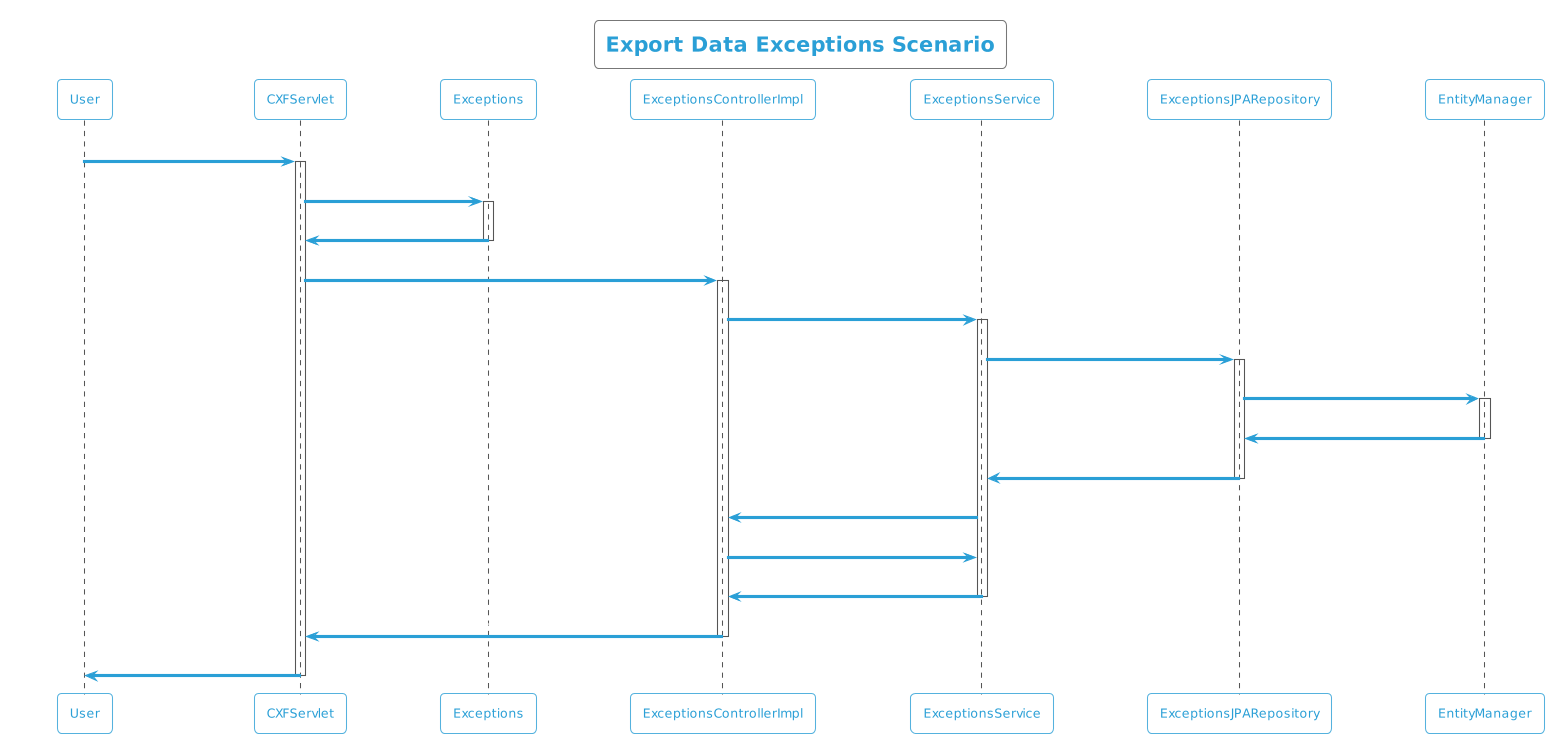

The diagram above was rendered by PlantUML. Its source (embedded in the PNG):
@startuml
!theme cyborg-outline
title Export Data Exceptions Scenario
participant User
User -> CXFServlet: Exceptions
activate CXFServlet
CXFServlet -> Exceptions: << export >>
activate Exceptions
Exceptions -> CXFServlet: << instance >>
deactivate Exceptions
CXFServlet -> ExceptionsControllerImpl: export(:Exceptions)
activate ExceptionsControllerImpl
ExceptionsControllerImpl -> ExceptionsService: search(:Exceptions)
activate ExceptionsService
ExceptionsService -> ExceptionsJPARepository: search(:Exceptions)
activate ExceptionsJPARepository
ExceptionsJPARepository -> EntityManager: save(:Exceptions)
activate EntityManager
EntityManager -> ExceptionsJPARepository: << persisted Exceptions >>
deactivate EntityManager
ExceptionsJPARepository -> ExceptionsService: << persisted Exceptions >>
deactivate ExceptionsJPARepository
ExceptionsService -> ExceptionsControllerImpl: response(:List<Exceptions>)
ExceptionsControllerImpl -> ExceptionsService: export(:Exceptions)
ExceptionsService -> ExceptionsControllerImpl: << persisted Exceptions.xlsx >>
deactivate ExceptionsService
ExceptionsControllerImpl -> CXFServlet: << persisted Exceptions.xlsx >>
deactivate ExceptionsControllerImpl
CXFServlet -> User: marshalled Exceptions XML
deactivate CXFServlet
@enduml